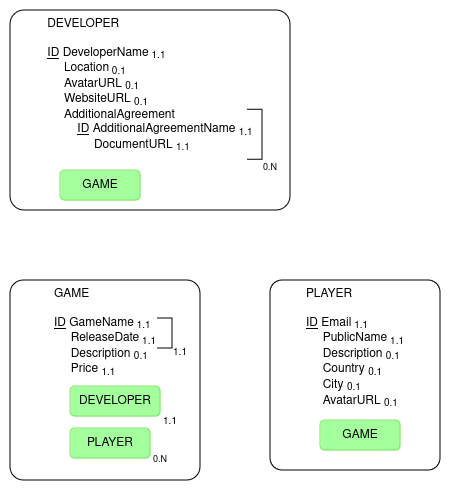

The diagram above was exported from draw.io. Its source (the exported page's mxGraphModel, read from the mxfile embedded in the PNG):
<mxGraphModel dx="1195" dy="598" grid="1" gridSize="10" guides="1" tooltips="1" connect="1" arrows="1" fold="1" page="1" pageScale="1" pageWidth="850" pageHeight="1100" math="0" shadow="0" extFonts="Permanent Marker^https://fonts.googleapis.com/css?family=Permanent+Marker">
  <root>
    <mxCell id="0" />
    <mxCell id="1" parent="0" />
    <mxCell id="cVz3hMdZg883InBvt44--5" value="" style="group;rounded=0;" parent="1" vertex="1" connectable="0">
      <mxGeometry x="120" y="280" width="280" height="200" as="geometry" />
    </mxCell>
    <mxCell id="cVz3hMdZg883InBvt44--2" value="&lt;div align=&quot;left&quot;&gt;DEVELOPER&lt;/div&gt;&lt;div align=&quot;left&quot;&gt;&lt;br&gt;&lt;/div&gt;&lt;div align=&quot;left&quot;&gt;&lt;u&gt;ID&lt;/u&gt; DeveloperName&lt;sub&gt; 1.1&lt;/sub&gt;&lt;/div&gt;&lt;div align=&quot;left&quot;&gt;&amp;nbsp;&amp;nbsp;&amp;nbsp;&amp;nbsp; Location&lt;sub&gt; 0.1&lt;/sub&gt;&lt;/div&gt;&lt;div align=&quot;left&quot;&gt;&amp;nbsp;&amp;nbsp;&amp;nbsp;&amp;nbsp; AvatarURL &lt;sub&gt;0.1&lt;/sub&gt;&lt;/div&gt;&lt;div align=&quot;left&quot;&gt;&amp;nbsp;&amp;nbsp;&amp;nbsp;&amp;nbsp; WebsiteURL &lt;sub&gt;0.1&lt;/sub&gt;&lt;/div&gt;&lt;div align=&quot;left&quot;&gt;&amp;nbsp;&amp;nbsp;&amp;nbsp;&amp;nbsp; AdditionalAgreement&lt;/div&gt;&lt;div align=&quot;left&quot;&gt;&amp;nbsp;&amp;nbsp;&amp;nbsp;&amp;nbsp;&amp;nbsp;&amp;nbsp;&amp;nbsp;&amp;nbsp; &lt;u&gt;ID&lt;/u&gt; AdditionalAgreementName &lt;sub&gt;1.1&lt;/sub&gt;&lt;/div&gt;&lt;div align=&quot;left&quot;&gt;&amp;nbsp;&amp;nbsp;&amp;nbsp;&amp;nbsp;&amp;nbsp;&amp;nbsp;&amp;nbsp;&amp;nbsp;&amp;nbsp;&amp;nbsp;&amp;nbsp;&amp;nbsp;&amp;nbsp; DocumentURL &lt;sub&gt;1.1&lt;/sub&gt;&lt;br&gt;&lt;/div&gt;" style="rounded=1;whiteSpace=wrap;html=1;imageVerticalAlign=top;verticalAlign=top;arcSize=7;" parent="cVz3hMdZg883InBvt44--5" vertex="1">
      <mxGeometry width="280" height="200" as="geometry" />
    </mxCell>
    <mxCell id="cVz3hMdZg883InBvt44--3" value="" style="shape=partialRectangle;whiteSpace=wrap;html=1;bottom=1;right=1;left=1;top=0;fillColor=none;routingCenterX=-0.5;rotation=-90;movable=0;resizable=0;rotatable=0;deletable=0;editable=0;locked=1;connectable=0;" parent="cVz3hMdZg883InBvt44--5" vertex="1">
      <mxGeometry x="220" y="117.19999999999999" width="50" height="14" as="geometry" />
    </mxCell>
    <mxCell id="cVz3hMdZg883InBvt44--4" value="&lt;font style=&quot;font-size: 9px;&quot;&gt;0.N&lt;/font&gt;" style="text;html=1;align=center;verticalAlign=middle;whiteSpace=wrap;rounded=0;movable=0;resizable=0;rotatable=0;deletable=0;editable=0;locked=1;connectable=0;" parent="cVz3hMdZg883InBvt44--5" vertex="1">
      <mxGeometry x="230" y="136" width="60" height="42" as="geometry" />
    </mxCell>
    <mxCell id="cVz3hMdZg883InBvt44--9" value="GAME" style="rounded=1;whiteSpace=wrap;html=1;labelBackgroundColor=#a4ff9d;fillColor=#A4FF9D;strokeColor=#7fe764;movable=0;resizable=0;rotatable=0;deletable=0;editable=0;locked=1;connectable=0;" parent="cVz3hMdZg883InBvt44--5" vertex="1">
      <mxGeometry x="50" y="160" width="80" height="30" as="geometry" />
    </mxCell>
    <mxCell id="1BDwAT2CPMoeF9wCbDxZ-1" value="" style="group;rounded=0;" vertex="1" connectable="0" parent="1">
      <mxGeometry x="120" y="550" width="280" height="200" as="geometry" />
    </mxCell>
    <mxCell id="1BDwAT2CPMoeF9wCbDxZ-2" value="&lt;div align=&quot;left&quot;&gt;GAME&lt;/div&gt;&lt;div align=&quot;left&quot;&gt;&lt;br&gt;&lt;/div&gt;&lt;div align=&quot;left&quot;&gt;&lt;u&gt;ID&lt;/u&gt; GameName&lt;sub&gt; 1.1&lt;/sub&gt;&lt;/div&gt;&lt;div align=&quot;left&quot;&gt;&amp;nbsp;&amp;nbsp;&amp;nbsp;&amp;nbsp; ReleaseDate&lt;sub&gt; 1.1&lt;/sub&gt;&lt;/div&gt;&lt;div align=&quot;left&quot;&gt;&amp;nbsp;&amp;nbsp;&amp;nbsp;&amp;nbsp; Description &lt;sub&gt;0.1&lt;/sub&gt;&lt;/div&gt;&lt;div align=&quot;left&quot;&gt;&amp;nbsp;&amp;nbsp;&amp;nbsp;&amp;nbsp; Price &lt;sub&gt;1.1&lt;/sub&gt;&lt;/div&gt;" style="rounded=1;whiteSpace=wrap;html=1;imageVerticalAlign=top;verticalAlign=top;arcSize=7;" vertex="1" parent="1BDwAT2CPMoeF9wCbDxZ-1">
      <mxGeometry width="190" height="200" as="geometry" />
    </mxCell>
    <mxCell id="1BDwAT2CPMoeF9wCbDxZ-5" value="PLAYER" style="rounded=1;whiteSpace=wrap;html=1;labelBackgroundColor=#a4ff9d;fillColor=#A4FF9D;strokeColor=#7fe764;movable=1;resizable=1;rotatable=1;deletable=1;editable=1;locked=0;connectable=1;" vertex="1" parent="1BDwAT2CPMoeF9wCbDxZ-1">
      <mxGeometry x="60" y="148" width="80" height="30" as="geometry" />
    </mxCell>
    <mxCell id="1BDwAT2CPMoeF9wCbDxZ-6" value="" style="shape=partialRectangle;whiteSpace=wrap;html=1;bottom=1;right=1;left=1;top=0;fillColor=none;routingCenterX=-0.5;rotation=-90;movable=1;resizable=1;rotatable=1;deletable=1;editable=1;locked=0;connectable=1;" vertex="1" parent="1BDwAT2CPMoeF9wCbDxZ-1">
      <mxGeometry x="140" y="46" width="30" height="14" as="geometry" />
    </mxCell>
    <mxCell id="1BDwAT2CPMoeF9wCbDxZ-7" value="&lt;font style=&quot;font-size: 10px;&quot;&gt;1.1&lt;/font&gt;" style="text;html=1;align=center;verticalAlign=middle;whiteSpace=wrap;rounded=0;movable=1;resizable=1;rotatable=1;deletable=1;editable=1;locked=0;connectable=1;" vertex="1" parent="1BDwAT2CPMoeF9wCbDxZ-1">
      <mxGeometry x="140" y="51" width="60" height="42" as="geometry" />
    </mxCell>
    <mxCell id="1BDwAT2CPMoeF9wCbDxZ-8" value="DEVELOPER" style="rounded=1;whiteSpace=wrap;html=1;labelBackgroundColor=#a4ff9d;fillColor=#A4FF9D;strokeColor=#7fe764;movable=1;resizable=1;rotatable=1;deletable=1;editable=1;locked=0;connectable=1;" vertex="1" parent="1BDwAT2CPMoeF9wCbDxZ-1">
      <mxGeometry x="60" y="106" width="90" height="30" as="geometry" />
    </mxCell>
    <mxCell id="1BDwAT2CPMoeF9wCbDxZ-9" value="&lt;font style=&quot;font-size: 10px;&quot;&gt;1.1&lt;/font&gt;" style="text;html=1;align=center;verticalAlign=middle;whiteSpace=wrap;rounded=0;movable=1;resizable=1;rotatable=1;deletable=1;editable=1;locked=0;connectable=1;" vertex="1" parent="1BDwAT2CPMoeF9wCbDxZ-1">
      <mxGeometry x="130" y="120" width="60" height="42" as="geometry" />
    </mxCell>
    <mxCell id="1BDwAT2CPMoeF9wCbDxZ-10" value="&lt;font style=&quot;font-size: 9px;&quot;&gt;0.N&lt;/font&gt;" style="text;html=1;align=center;verticalAlign=middle;whiteSpace=wrap;rounded=0;movable=1;resizable=1;rotatable=1;deletable=1;editable=1;locked=0;connectable=1;" vertex="1" parent="1BDwAT2CPMoeF9wCbDxZ-1">
      <mxGeometry x="120" y="158" width="60" height="42" as="geometry" />
    </mxCell>
    <mxCell id="1BDwAT2CPMoeF9wCbDxZ-11" value="" style="group;rounded=0;" vertex="1" connectable="0" parent="1">
      <mxGeometry x="380" y="550" width="170" height="200" as="geometry" />
    </mxCell>
    <mxCell id="1BDwAT2CPMoeF9wCbDxZ-12" value="&lt;div align=&quot;left&quot;&gt;PLAYER&lt;/div&gt;&lt;div align=&quot;left&quot;&gt;&lt;br&gt;&lt;/div&gt;&lt;div align=&quot;left&quot;&gt;&lt;u&gt;ID&lt;/u&gt; Email&lt;sub&gt; 1.1&lt;/sub&gt;&lt;/div&gt;&lt;div align=&quot;left&quot;&gt;&amp;nbsp;&amp;nbsp;&amp;nbsp;&amp;nbsp; PublicName&lt;sub&gt; 1.1&lt;/sub&gt;&lt;/div&gt;&lt;div align=&quot;left&quot;&gt;&amp;nbsp;&amp;nbsp;&amp;nbsp;&amp;nbsp; Description &lt;sub&gt;0.1&lt;/sub&gt;&lt;/div&gt;&lt;div align=&quot;left&quot;&gt;&amp;nbsp;&amp;nbsp;&amp;nbsp;&amp;nbsp; Country &lt;sub&gt;0.1&lt;/sub&gt;&lt;/div&gt;&lt;div align=&quot;left&quot;&gt;&amp;nbsp;&amp;nbsp;&amp;nbsp;&amp;nbsp; City &lt;sub&gt;0.1&lt;/sub&gt;&lt;/div&gt;&lt;div align=&quot;left&quot;&gt;&amp;nbsp;&amp;nbsp;&amp;nbsp;&amp;nbsp; AvatarURL &lt;sub&gt;0.1&lt;/sub&gt;&lt;/div&gt;" style="rounded=1;whiteSpace=wrap;html=1;imageVerticalAlign=top;verticalAlign=top;arcSize=7;" vertex="1" parent="1BDwAT2CPMoeF9wCbDxZ-11">
      <mxGeometry width="170" height="190" as="geometry" />
    </mxCell>
    <mxCell id="1BDwAT2CPMoeF9wCbDxZ-15" value="GAME" style="rounded=1;whiteSpace=wrap;html=1;labelBackgroundColor=#a4ff9d;fillColor=#A4FF9D;strokeColor=#7fe764;movable=1;resizable=1;rotatable=1;deletable=1;editable=1;locked=0;connectable=1;" vertex="1" parent="1BDwAT2CPMoeF9wCbDxZ-11">
      <mxGeometry x="50" y="140" width="80" height="30" as="geometry" />
    </mxCell>
  </root>
</mxGraphModel>